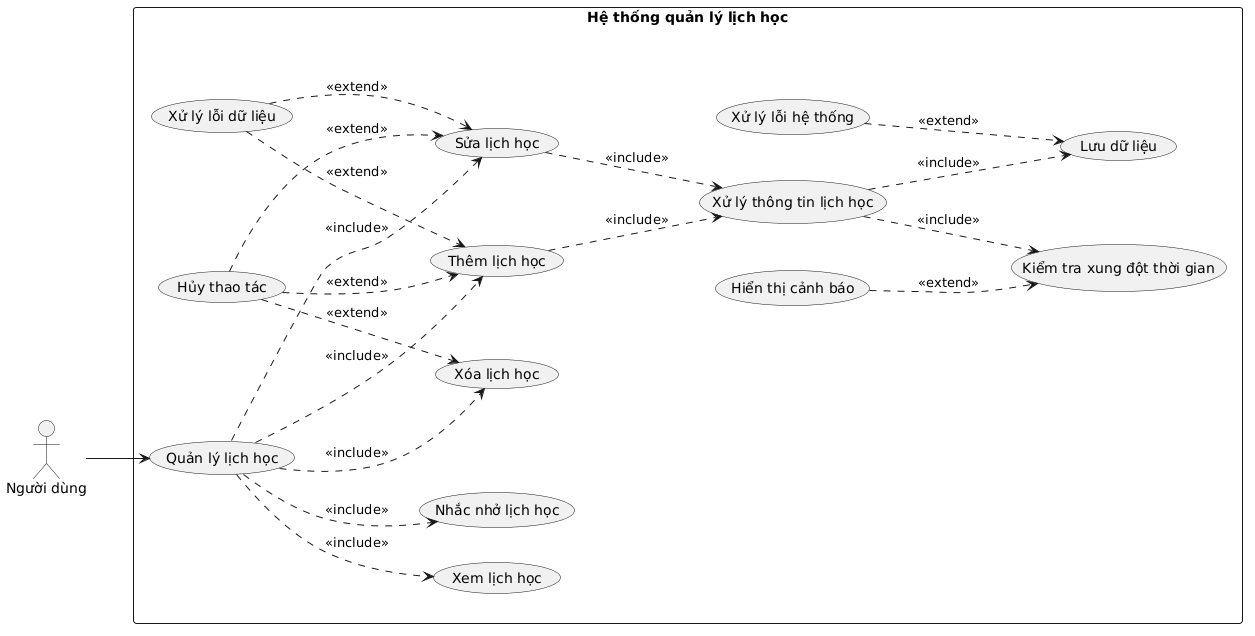

The diagram above was rendered by PlantUML. Its source (embedded in the PNG):
@startuml
left to right direction

actor "Người dùng" as User

rectangle "Hệ thống quản lý lịch học" {

    (Quản lý lịch học) as QLLH

    (Thêm lịch học) as Them
    (Sửa lịch học) as Sua
    (Xóa lịch học) as Xoa
    (Xem lịch học) as Xem

    (Xử lý thông tin lịch học) as XLTT
    (Kiểm tra xung đột thời gian) as Conflict
    (Hiển thị cảnh báo) as Warning
    (Nhắc nhở lịch học) as Reminder
    (Lưu dữ liệu) as Save

    (Xử lý lỗi dữ liệu) as ErrorData
    (Xử lý lỗi hệ thống) as ErrorSystem
    (Hủy thao tác) as Cancel
}

User --> QLLH

' ===== include (nét đứt, đúng chiều) =====
QLLH ..> Them : <<include>>
QLLH ..> Sua : <<include>>
QLLH ..> Xoa : <<include>>
QLLH ..> Xem : <<include>>

Them ..> XLTT : <<include>>
Sua ..> XLTT : <<include>>

XLTT ..> Conflict : <<include>>
XLTT ..> Save : <<include>>

QLLH ..> Reminder : <<include>>

' ===== extend (nét đứt, chiều ngược lại) =====
Warning ..> Conflict : <<extend>>
ErrorSystem ..> Save : <<extend>>

ErrorData ..> Them : <<extend>>
ErrorData ..> Sua : <<extend>>

Cancel ..> Them : <<extend>>
Cancel ..> Sua : <<extend>>
Cancel ..> Xoa : <<extend>>
@enduml